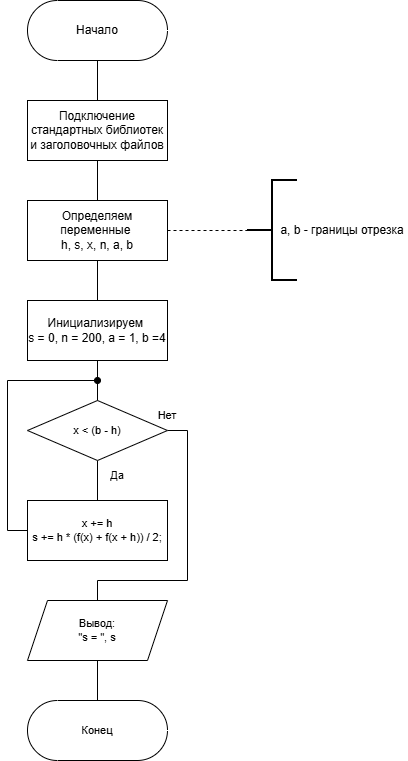

The diagram above was exported from draw.io. Its source (the exported page's mxGraphModel, read from the mxfile embedded in the PNG):
<mxGraphModel dx="1066" dy="802" grid="1" gridSize="10" guides="1" tooltips="1" connect="1" arrows="1" fold="1" page="1" pageScale="1" pageWidth="827" pageHeight="1169" math="0" shadow="0">
  <root>
    <mxCell id="0" />
    <mxCell id="1" parent="0" />
    <mxCell id="pVmfoQ34BAMvSROUzPLV-8" value="" style="edgeStyle=orthogonalEdgeStyle;rounded=0;orthogonalLoop=1;jettySize=auto;html=1;endArrow=none;endFill=0;" parent="1" source="pVmfoQ34BAMvSROUzPLV-1" target="pVmfoQ34BAMvSROUzPLV-2" edge="1">
      <mxGeometry relative="1" as="geometry" />
    </mxCell>
    <mxCell id="pVmfoQ34BAMvSROUzPLV-1" value="Начало" style="html=1;dashed=0;whiteSpace=wrap;shape=mxgraph.dfd.start" parent="1" vertex="1">
      <mxGeometry x="280" y="120" width="140" height="60" as="geometry" />
    </mxCell>
    <mxCell id="pVmfoQ34BAMvSROUzPLV-9" value="" style="edgeStyle=orthogonalEdgeStyle;shape=connector;rounded=0;orthogonalLoop=1;jettySize=auto;html=1;strokeColor=default;align=center;verticalAlign=middle;fontFamily=Helvetica;fontSize=11;fontColor=default;labelBackgroundColor=default;endArrow=none;endFill=0;" parent="1" source="pVmfoQ34BAMvSROUzPLV-2" target="pVmfoQ34BAMvSROUzPLV-3" edge="1">
      <mxGeometry relative="1" as="geometry" />
    </mxCell>
    <mxCell id="pVmfoQ34BAMvSROUzPLV-2" value="Подключение стандартных библиотек и заголовочных файлов" style="whiteSpace=wrap;html=1;" parent="1" vertex="1">
      <mxGeometry x="280" y="220" width="140" height="60" as="geometry" />
    </mxCell>
    <mxCell id="oripMRmGoMZvDdweUXKl-34" value="" style="edgeStyle=orthogonalEdgeStyle;rounded=0;orthogonalLoop=1;jettySize=auto;html=1;endArrow=none;endFill=0;" edge="1" parent="1" source="pVmfoQ34BAMvSROUzPLV-3" target="oripMRmGoMZvDdweUXKl-33">
      <mxGeometry relative="1" as="geometry" />
    </mxCell>
    <mxCell id="pVmfoQ34BAMvSROUzPLV-3" value="Определяем переменные&amp;nbsp;&lt;div&gt;h, s, x, n, a, b&lt;/div&gt;" style="whiteSpace=wrap;html=1;rounded=0;" parent="1" vertex="1">
      <mxGeometry x="280" y="320" width="140" height="60" as="geometry" />
    </mxCell>
    <mxCell id="pVmfoQ34BAMvSROUzPLV-4" value="" style="edgeStyle=orthogonalEdgeStyle;orthogonalLoop=1;jettySize=auto;html=1;shape=filledEdge;dashed=1;endArrow=none;endFill=0;rounded=0;" parent="1" target="pVmfoQ34BAMvSROUzPLV-5" edge="1">
      <mxGeometry relative="1" as="geometry">
        <mxPoint x="420" y="350" as="sourcePoint" />
      </mxGeometry>
    </mxCell>
    <mxCell id="pVmfoQ34BAMvSROUzPLV-5" value="" style="strokeWidth=2;html=1;shape=mxgraph.flowchart.annotation_2;align=left;labelPosition=right;pointerEvents=1;" parent="1" vertex="1">
      <mxGeometry x="500" y="300" width="50" height="100" as="geometry" />
    </mxCell>
    <mxCell id="pVmfoQ34BAMvSROUzPLV-6" value="a, b - границы отрезка" style="text;html=1;whiteSpace=wrap;strokeColor=none;fillColor=none;align=center;verticalAlign=middle;rounded=0;" parent="1" vertex="1">
      <mxGeometry x="530" y="330" width="130" height="40" as="geometry" />
    </mxCell>
    <mxCell id="pVmfoQ34BAMvSROUzPLV-12" value="" style="edgeStyle=orthogonalEdgeStyle;shape=connector;rounded=0;orthogonalLoop=1;jettySize=auto;html=1;strokeColor=default;align=center;verticalAlign=middle;fontFamily=Helvetica;fontSize=11;fontColor=default;labelBackgroundColor=default;endArrow=none;endFill=0;" parent="1" source="pVmfoQ34BAMvSROUzPLV-10" target="pVmfoQ34BAMvSROUzPLV-11" edge="1">
      <mxGeometry relative="1" as="geometry" />
    </mxCell>
    <mxCell id="pVmfoQ34BAMvSROUzPLV-17" style="edgeStyle=orthogonalEdgeStyle;shape=connector;rounded=0;orthogonalLoop=1;jettySize=auto;html=1;exitX=1;exitY=0.5;exitDx=0;exitDy=0;entryX=0.5;entryY=0;entryDx=0;entryDy=0;strokeColor=default;align=center;verticalAlign=middle;fontFamily=Helvetica;fontSize=11;fontColor=default;labelBackgroundColor=default;endArrow=none;endFill=0;" parent="1" source="pVmfoQ34BAMvSROUzPLV-10" target="pVmfoQ34BAMvSROUzPLV-16" edge="1">
      <mxGeometry relative="1" as="geometry">
        <Array as="points">
          <mxPoint x="440" y="550" />
          <mxPoint x="440" y="700" />
          <mxPoint x="350" y="700" />
        </Array>
      </mxGeometry>
    </mxCell>
    <mxCell id="pVmfoQ34BAMvSROUzPLV-10" value="x &amp;lt; (b - h)" style="rhombus;whiteSpace=wrap;html=1;fontFamily=Helvetica;fontSize=11;fontColor=default;labelBackgroundColor=default;" parent="1" vertex="1">
      <mxGeometry x="280" y="519.9999999999998" width="140" height="60" as="geometry" />
    </mxCell>
    <mxCell id="pVmfoQ34BAMvSROUzPLV-14" style="edgeStyle=orthogonalEdgeStyle;shape=connector;rounded=0;orthogonalLoop=1;jettySize=auto;html=1;exitX=0;exitY=0.5;exitDx=0;exitDy=0;strokeColor=default;align=center;verticalAlign=middle;fontFamily=Helvetica;fontSize=11;fontColor=default;labelBackgroundColor=default;endArrow=oval;endFill=1;" parent="1" source="pVmfoQ34BAMvSROUzPLV-11" edge="1">
      <mxGeometry relative="1" as="geometry">
        <mxPoint x="350" y="500" as="targetPoint" />
        <Array as="points">
          <mxPoint x="260" y="650" />
          <mxPoint x="260" y="500" />
        </Array>
      </mxGeometry>
    </mxCell>
    <mxCell id="pVmfoQ34BAMvSROUzPLV-11" value="&lt;div&gt;x += h&lt;/div&gt;&lt;div&gt;s += h * (f(x) + f(x + h)) / 2;&lt;/div&gt;" style="whiteSpace=wrap;html=1;rounded=0;fontFamily=Helvetica;fontSize=11;fontColor=default;labelBackgroundColor=default;" parent="1" vertex="1">
      <mxGeometry x="280" y="620" width="140" height="60" as="geometry" />
    </mxCell>
    <mxCell id="pVmfoQ34BAMvSROUzPLV-15" value="Да" style="text;html=1;whiteSpace=wrap;strokeColor=none;fillColor=none;align=center;verticalAlign=middle;rounded=0;fontFamily=Helvetica;fontSize=11;fontColor=default;labelBackgroundColor=default;" parent="1" vertex="1">
      <mxGeometry x="340" y="580" width="60" height="30" as="geometry" />
    </mxCell>
    <mxCell id="pVmfoQ34BAMvSROUzPLV-19" value="" style="edgeStyle=orthogonalEdgeStyle;shape=connector;rounded=0;orthogonalLoop=1;jettySize=auto;html=1;strokeColor=default;align=center;verticalAlign=middle;fontFamily=Helvetica;fontSize=11;fontColor=default;labelBackgroundColor=default;endArrow=none;endFill=0;" parent="1" source="pVmfoQ34BAMvSROUzPLV-16" target="pVmfoQ34BAMvSROUzPLV-18" edge="1">
      <mxGeometry relative="1" as="geometry" />
    </mxCell>
    <mxCell id="pVmfoQ34BAMvSROUzPLV-16" value="Вывод:&lt;div&gt;&quot;s = &quot;, s&lt;/div&gt;" style="shape=parallelogram;perimeter=parallelogramPerimeter;whiteSpace=wrap;html=1;fixedSize=1;rounded=0;fontFamily=Helvetica;fontSize=11;fontColor=default;labelBackgroundColor=default;" parent="1" vertex="1">
      <mxGeometry x="280" y="720" width="140" height="60" as="geometry" />
    </mxCell>
    <mxCell id="pVmfoQ34BAMvSROUzPLV-18" value="Конец" style="html=1;dashed=0;whiteSpace=wrap;shape=mxgraph.dfd.start;fontFamily=Helvetica;fontSize=11;fontColor=default;labelBackgroundColor=default;" parent="1" vertex="1">
      <mxGeometry x="280" y="820" width="140" height="60" as="geometry" />
    </mxCell>
    <mxCell id="pVmfoQ34BAMvSROUzPLV-20" value="Нет" style="text;html=1;whiteSpace=wrap;strokeColor=none;fillColor=none;align=center;verticalAlign=middle;rounded=0;fontFamily=Helvetica;fontSize=11;fontColor=default;labelBackgroundColor=default;" parent="1" vertex="1">
      <mxGeometry x="390" y="520" width="60" height="30" as="geometry" />
    </mxCell>
    <mxCell id="oripMRmGoMZvDdweUXKl-36" style="edgeStyle=orthogonalEdgeStyle;rounded=0;orthogonalLoop=1;jettySize=auto;html=1;exitX=0.5;exitY=1;exitDx=0;exitDy=0;entryX=0.5;entryY=0;entryDx=0;entryDy=0;endArrow=none;endFill=0;" edge="1" parent="1" source="oripMRmGoMZvDdweUXKl-33" target="pVmfoQ34BAMvSROUzPLV-10">
      <mxGeometry relative="1" as="geometry" />
    </mxCell>
    <mxCell id="oripMRmGoMZvDdweUXKl-33" value="Инициализируем&amp;nbsp;&lt;div&gt;s = 0, n = 200, a = 1, b =4&lt;/div&gt;" style="whiteSpace=wrap;html=1;rounded=0;" vertex="1" parent="1">
      <mxGeometry x="280" y="420" width="140" height="60" as="geometry" />
    </mxCell>
  </root>
</mxGraphModel>